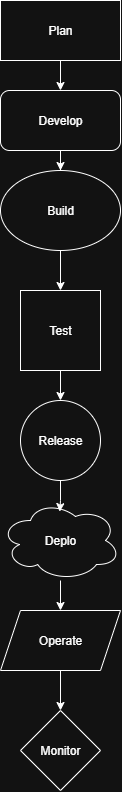

The diagram above was exported from draw.io. Its source (the exported page's mxGraphModel, read from the mxfile embedded in the PNG):
<mxGraphModel dx="906" dy="458" grid="1" gridSize="10" guides="1" tooltips="1" connect="1" arrows="1" fold="1" page="1" pageScale="1" pageWidth="850" pageHeight="1100" math="0" shadow="0">
  <root>
    <mxCell id="0" />
    <mxCell id="1" parent="0" />
    <mxCell id="hBK-nHly99lo7G7FeaY4-5" style="edgeStyle=orthogonalEdgeStyle;rounded=0;orthogonalLoop=1;jettySize=auto;html=1;" edge="1" parent="1" source="hBK-nHly99lo7G7FeaY4-1" target="hBK-nHly99lo7G7FeaY4-4">
      <mxGeometry relative="1" as="geometry" />
    </mxCell>
    <mxCell id="hBK-nHly99lo7G7FeaY4-1" value="Plan" style="rounded=0;whiteSpace=wrap;html=1;" vertex="1" parent="1">
      <mxGeometry x="380" y="70" width="120" height="60" as="geometry" />
    </mxCell>
    <mxCell id="hBK-nHly99lo7G7FeaY4-12" style="edgeStyle=orthogonalEdgeStyle;rounded=0;orthogonalLoop=1;jettySize=auto;html=1;entryX=0.5;entryY=0;entryDx=0;entryDy=0;" edge="1" parent="1" source="hBK-nHly99lo7G7FeaY4-4" target="hBK-nHly99lo7G7FeaY4-6">
      <mxGeometry relative="1" as="geometry" />
    </mxCell>
    <mxCell id="hBK-nHly99lo7G7FeaY4-4" value="Develop" style="rounded=1;whiteSpace=wrap;html=1;" vertex="1" parent="1">
      <mxGeometry x="380" y="160" width="120" height="60" as="geometry" />
    </mxCell>
    <mxCell id="hBK-nHly99lo7G7FeaY4-13" style="edgeStyle=orthogonalEdgeStyle;rounded=0;orthogonalLoop=1;jettySize=auto;html=1;entryX=0.5;entryY=0;entryDx=0;entryDy=0;" edge="1" parent="1" source="hBK-nHly99lo7G7FeaY4-6" target="hBK-nHly99lo7G7FeaY4-7">
      <mxGeometry relative="1" as="geometry" />
    </mxCell>
    <mxCell id="hBK-nHly99lo7G7FeaY4-6" value="Build" style="ellipse;whiteSpace=wrap;html=1;" vertex="1" parent="1">
      <mxGeometry x="380" y="240" width="120" height="80" as="geometry" />
    </mxCell>
    <mxCell id="hBK-nHly99lo7G7FeaY4-14" value="" style="edgeStyle=orthogonalEdgeStyle;rounded=0;orthogonalLoop=1;jettySize=auto;html=1;" edge="1" parent="1" source="hBK-nHly99lo7G7FeaY4-7" target="hBK-nHly99lo7G7FeaY4-8">
      <mxGeometry relative="1" as="geometry" />
    </mxCell>
    <mxCell id="hBK-nHly99lo7G7FeaY4-7" value="Test" style="whiteSpace=wrap;html=1;aspect=fixed;" vertex="1" parent="1">
      <mxGeometry x="400" y="360" width="80" height="80" as="geometry" />
    </mxCell>
    <mxCell id="hBK-nHly99lo7G7FeaY4-8" value="Release" style="ellipse;whiteSpace=wrap;html=1;aspect=fixed;" vertex="1" parent="1">
      <mxGeometry x="400" y="470" width="80" height="80" as="geometry" />
    </mxCell>
    <mxCell id="hBK-nHly99lo7G7FeaY4-16" value="" style="edgeStyle=orthogonalEdgeStyle;rounded=0;orthogonalLoop=1;jettySize=auto;html=1;" edge="1" parent="1" source="hBK-nHly99lo7G7FeaY4-9" target="hBK-nHly99lo7G7FeaY4-10">
      <mxGeometry relative="1" as="geometry" />
    </mxCell>
    <mxCell id="hBK-nHly99lo7G7FeaY4-9" value="Deplo" style="ellipse;shape=cloud;whiteSpace=wrap;html=1;" vertex="1" parent="1">
      <mxGeometry x="380" y="570" width="120" height="80" as="geometry" />
    </mxCell>
    <mxCell id="hBK-nHly99lo7G7FeaY4-17" value="" style="edgeStyle=orthogonalEdgeStyle;rounded=0;orthogonalLoop=1;jettySize=auto;html=1;" edge="1" parent="1" source="hBK-nHly99lo7G7FeaY4-10" target="hBK-nHly99lo7G7FeaY4-11">
      <mxGeometry relative="1" as="geometry" />
    </mxCell>
    <mxCell id="hBK-nHly99lo7G7FeaY4-10" value="Operate" style="shape=parallelogram;perimeter=parallelogramPerimeter;whiteSpace=wrap;html=1;fixedSize=1;" vertex="1" parent="1">
      <mxGeometry x="380" y="680" width="120" height="60" as="geometry" />
    </mxCell>
    <mxCell id="hBK-nHly99lo7G7FeaY4-11" value="Monitor" style="rhombus;whiteSpace=wrap;html=1;" vertex="1" parent="1">
      <mxGeometry x="400" y="780" width="80" height="80" as="geometry" />
    </mxCell>
    <mxCell id="hBK-nHly99lo7G7FeaY4-15" style="edgeStyle=orthogonalEdgeStyle;rounded=0;orthogonalLoop=1;jettySize=auto;html=1;entryX=0.494;entryY=0.139;entryDx=0;entryDy=0;entryPerimeter=0;" edge="1" parent="1" source="hBK-nHly99lo7G7FeaY4-8" target="hBK-nHly99lo7G7FeaY4-9">
      <mxGeometry relative="1" as="geometry" />
    </mxCell>
  </root>
</mxGraphModel>